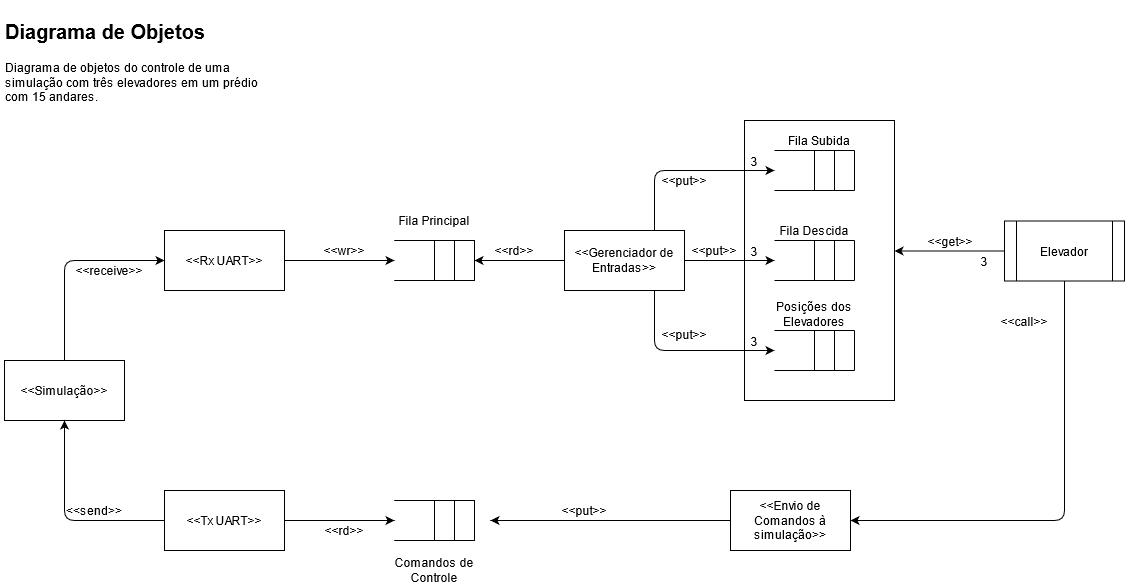

The diagram above was exported from draw.io. Its source (the exported page's mxGraphModel, read from the mxfile embedded in the PNG):
<mxGraphModel dx="868" dy="451" grid="1" gridSize="10" guides="1" tooltips="1" connect="1" arrows="1" fold="1" page="1" pageScale="1" pageWidth="1169" pageHeight="827" math="0" shadow="0">
  <root>
    <mxCell id="0" />
    <mxCell id="1" parent="0" />
    <mxCell id="JviExmCG0bGcp12EBLsn-52" value="&amp;lt;&amp;lt;Gerenciador de Entradas&amp;gt;&amp;gt;" style="rounded=0;whiteSpace=wrap;html=1;" parent="1" vertex="1">
      <mxGeometry x="574" y="230" width="120" height="60" as="geometry" />
    </mxCell>
    <mxCell id="JviExmCG0bGcp12EBLsn-69" value="&lt;h1&gt;&lt;font style=&quot;font-size: 20px&quot;&gt;Diagrama de Objetos&lt;/font&gt;&lt;br&gt;&lt;/h1&gt;&lt;p&gt;Diagrama de objetos do controle de uma simulação com três elevadores em um prédio com 15 andares.&lt;br&gt;&lt;/p&gt;" style="text;html=1;strokeColor=none;fillColor=none;spacing=5;spacingTop=-20;whiteSpace=wrap;overflow=hidden;rounded=0;" parent="1" vertex="1">
      <mxGeometry x="10" y="10" width="270" height="100" as="geometry" />
    </mxCell>
    <mxCell id="JviExmCG0bGcp12EBLsn-70" value="Elevador" style="shape=process;whiteSpace=wrap;html=1;backgroundOutline=1;" parent="1" vertex="1">
      <mxGeometry x="1014" y="220.5" width="120" height="60" as="geometry" />
    </mxCell>
    <mxCell id="JviExmCG0bGcp12EBLsn-127" value="&amp;lt;&amp;lt;Simulação&amp;gt;&amp;gt;" style="rounded=0;whiteSpace=wrap;html=1;" parent="1" vertex="1">
      <mxGeometry x="14" y="360" width="120" height="60" as="geometry" />
    </mxCell>
    <mxCell id="JviExmCG0bGcp12EBLsn-132" value="&amp;lt;&amp;lt;Tx UART&amp;gt;&amp;gt;" style="rounded=0;whiteSpace=wrap;html=1;" parent="1" vertex="1">
      <mxGeometry x="174" y="490" width="120" height="60" as="geometry" />
    </mxCell>
    <mxCell id="JviExmCG0bGcp12EBLsn-133" value="&amp;lt;&amp;lt;Rx UART&amp;gt;&amp;gt;" style="rounded=0;whiteSpace=wrap;html=1;" parent="1" vertex="1">
      <mxGeometry x="174" y="230" width="120" height="60" as="geometry" />
    </mxCell>
    <mxCell id="JviExmCG0bGcp12EBLsn-134" value="" style="endArrow=classic;html=1;entryX=0.5;entryY=1;entryDx=0;entryDy=0;exitX=0;exitY=0.5;exitDx=0;exitDy=0;" parent="1" source="JviExmCG0bGcp12EBLsn-132" target="JviExmCG0bGcp12EBLsn-127" edge="1">
      <mxGeometry width="50" height="50" relative="1" as="geometry">
        <mxPoint x="54" y="291" as="sourcePoint" />
        <mxPoint x="104" y="241" as="targetPoint" />
        <Array as="points">
          <mxPoint x="74" y="520" />
        </Array>
      </mxGeometry>
    </mxCell>
    <mxCell id="JviExmCG0bGcp12EBLsn-135" value="" style="endArrow=classic;html=1;exitX=0.5;exitY=0;exitDx=0;exitDy=0;entryX=0;entryY=0.5;entryDx=0;entryDy=0;" parent="1" source="JviExmCG0bGcp12EBLsn-127" target="JviExmCG0bGcp12EBLsn-133" edge="1">
      <mxGeometry width="50" height="50" relative="1" as="geometry">
        <mxPoint x="54" y="291" as="sourcePoint" />
        <mxPoint x="104" y="241" as="targetPoint" />
        <Array as="points">
          <mxPoint x="74" y="260" />
        </Array>
      </mxGeometry>
    </mxCell>
    <mxCell id="JviExmCG0bGcp12EBLsn-122" value="Comandos de Controle" style="text;html=1;strokeColor=none;fillColor=none;align=center;verticalAlign=middle;whiteSpace=wrap;rounded=0;container=0;" parent="1" vertex="1">
      <mxGeometry x="394" y="560" width="100" height="20" as="geometry" />
    </mxCell>
    <mxCell id="JviExmCG0bGcp12EBLsn-93" value="Fila Principal" style="text;html=1;strokeColor=none;fillColor=none;align=center;verticalAlign=middle;whiteSpace=wrap;rounded=0;container=0;" parent="1" vertex="1">
      <mxGeometry x="404" y="210" width="80" height="20" as="geometry" />
    </mxCell>
    <mxCell id="JviExmCG0bGcp12EBLsn-148" value="" style="group" parent="1" vertex="1" connectable="0">
      <mxGeometry x="404" y="240" width="80" height="40" as="geometry" />
    </mxCell>
    <mxCell id="JviExmCG0bGcp12EBLsn-28" value="" style="endArrow=none;html=1;" parent="JviExmCG0bGcp12EBLsn-148" edge="1">
      <mxGeometry width="50" height="50" as="geometry">
        <mxPoint as="sourcePoint" />
        <mxPoint x="80" as="targetPoint" />
      </mxGeometry>
    </mxCell>
    <mxCell id="JviExmCG0bGcp12EBLsn-29" value="" style="endArrow=none;html=1;" parent="JviExmCG0bGcp12EBLsn-148" edge="1">
      <mxGeometry width="50" height="50" as="geometry">
        <mxPoint y="40" as="sourcePoint" />
        <mxPoint x="80" y="40" as="targetPoint" />
      </mxGeometry>
    </mxCell>
    <mxCell id="JviExmCG0bGcp12EBLsn-30" value="" style="endArrow=none;html=1;" parent="JviExmCG0bGcp12EBLsn-148" edge="1">
      <mxGeometry width="50" height="50" as="geometry">
        <mxPoint x="80" y="40" as="sourcePoint" />
        <mxPoint x="80" as="targetPoint" />
      </mxGeometry>
    </mxCell>
    <mxCell id="JviExmCG0bGcp12EBLsn-31" value="" style="endArrow=none;html=1;" parent="JviExmCG0bGcp12EBLsn-148" edge="1">
      <mxGeometry width="50" height="50" as="geometry">
        <mxPoint x="60" y="40" as="sourcePoint" />
        <mxPoint x="60" as="targetPoint" />
      </mxGeometry>
    </mxCell>
    <mxCell id="JviExmCG0bGcp12EBLsn-32" value="" style="endArrow=none;html=1;" parent="JviExmCG0bGcp12EBLsn-148" edge="1">
      <mxGeometry width="50" height="50" as="geometry">
        <mxPoint x="40" y="40" as="sourcePoint" />
        <mxPoint x="40" as="targetPoint" />
      </mxGeometry>
    </mxCell>
    <mxCell id="JviExmCG0bGcp12EBLsn-88" value="" style="endArrow=none;html=1;" parent="JviExmCG0bGcp12EBLsn-148" edge="1">
      <mxGeometry width="50" height="50" as="geometry">
        <mxPoint as="sourcePoint" />
        <mxPoint x="80" as="targetPoint" />
      </mxGeometry>
    </mxCell>
    <mxCell id="JviExmCG0bGcp12EBLsn-89" value="" style="endArrow=none;html=1;" parent="JviExmCG0bGcp12EBLsn-148" edge="1">
      <mxGeometry width="50" height="50" as="geometry">
        <mxPoint y="40" as="sourcePoint" />
        <mxPoint x="80" y="40" as="targetPoint" />
      </mxGeometry>
    </mxCell>
    <mxCell id="JviExmCG0bGcp12EBLsn-90" value="" style="endArrow=none;html=1;" parent="JviExmCG0bGcp12EBLsn-148" edge="1">
      <mxGeometry width="50" height="50" as="geometry">
        <mxPoint x="80" y="40" as="sourcePoint" />
        <mxPoint x="80" as="targetPoint" />
      </mxGeometry>
    </mxCell>
    <mxCell id="JviExmCG0bGcp12EBLsn-91" value="" style="endArrow=none;html=1;" parent="JviExmCG0bGcp12EBLsn-148" edge="1">
      <mxGeometry width="50" height="50" as="geometry">
        <mxPoint x="60" y="40" as="sourcePoint" />
        <mxPoint x="60" as="targetPoint" />
      </mxGeometry>
    </mxCell>
    <mxCell id="JviExmCG0bGcp12EBLsn-92" value="" style="endArrow=none;html=1;" parent="JviExmCG0bGcp12EBLsn-148" edge="1">
      <mxGeometry width="50" height="50" as="geometry">
        <mxPoint x="40" y="40" as="sourcePoint" />
        <mxPoint x="40" as="targetPoint" />
      </mxGeometry>
    </mxCell>
    <mxCell id="JviExmCG0bGcp12EBLsn-149" value="" style="group" parent="1" vertex="1" connectable="0">
      <mxGeometry x="404" y="500" width="80" height="40" as="geometry" />
    </mxCell>
    <mxCell id="JviExmCG0bGcp12EBLsn-64" value="" style="endArrow=none;html=1;" parent="JviExmCG0bGcp12EBLsn-149" edge="1">
      <mxGeometry width="50" height="50" as="geometry">
        <mxPoint y="40" as="sourcePoint" />
        <mxPoint x="80" y="40" as="targetPoint" />
      </mxGeometry>
    </mxCell>
    <mxCell id="JviExmCG0bGcp12EBLsn-123" value="" style="endArrow=none;html=1;" parent="JviExmCG0bGcp12EBLsn-149" edge="1">
      <mxGeometry width="50" height="50" as="geometry">
        <mxPoint y="40" as="sourcePoint" />
        <mxPoint x="80" y="40" as="targetPoint" />
      </mxGeometry>
    </mxCell>
    <mxCell id="JviExmCG0bGcp12EBLsn-63" value="" style="endArrow=none;html=1;" parent="JviExmCG0bGcp12EBLsn-149" edge="1">
      <mxGeometry width="50" height="50" as="geometry">
        <mxPoint as="sourcePoint" />
        <mxPoint x="80" as="targetPoint" />
      </mxGeometry>
    </mxCell>
    <mxCell id="JviExmCG0bGcp12EBLsn-65" value="" style="endArrow=none;html=1;" parent="JviExmCG0bGcp12EBLsn-149" edge="1">
      <mxGeometry width="50" height="50" as="geometry">
        <mxPoint x="80" y="40" as="sourcePoint" />
        <mxPoint x="80" as="targetPoint" />
      </mxGeometry>
    </mxCell>
    <mxCell id="JviExmCG0bGcp12EBLsn-66" value="" style="endArrow=none;html=1;" parent="JviExmCG0bGcp12EBLsn-149" edge="1">
      <mxGeometry width="50" height="50" as="geometry">
        <mxPoint x="60" y="40" as="sourcePoint" />
        <mxPoint x="60" as="targetPoint" />
      </mxGeometry>
    </mxCell>
    <mxCell id="JviExmCG0bGcp12EBLsn-67" value="" style="endArrow=none;html=1;" parent="JviExmCG0bGcp12EBLsn-149" edge="1">
      <mxGeometry width="50" height="50" as="geometry">
        <mxPoint x="40" y="40" as="sourcePoint" />
        <mxPoint x="40" as="targetPoint" />
      </mxGeometry>
    </mxCell>
    <mxCell id="JviExmCG0bGcp12EBLsn-118" value="" style="endArrow=none;html=1;" parent="JviExmCG0bGcp12EBLsn-149" edge="1">
      <mxGeometry width="50" height="50" as="geometry">
        <mxPoint as="sourcePoint" />
        <mxPoint x="80" as="targetPoint" />
      </mxGeometry>
    </mxCell>
    <mxCell id="JviExmCG0bGcp12EBLsn-119" value="" style="endArrow=none;html=1;" parent="JviExmCG0bGcp12EBLsn-149" edge="1">
      <mxGeometry width="50" height="50" as="geometry">
        <mxPoint x="80" y="40" as="sourcePoint" />
        <mxPoint x="80" as="targetPoint" />
      </mxGeometry>
    </mxCell>
    <mxCell id="JviExmCG0bGcp12EBLsn-120" value="" style="endArrow=none;html=1;" parent="JviExmCG0bGcp12EBLsn-149" edge="1">
      <mxGeometry width="50" height="50" as="geometry">
        <mxPoint x="60" y="40" as="sourcePoint" />
        <mxPoint x="60" as="targetPoint" />
      </mxGeometry>
    </mxCell>
    <mxCell id="JviExmCG0bGcp12EBLsn-121" value="" style="endArrow=none;html=1;" parent="JviExmCG0bGcp12EBLsn-149" edge="1">
      <mxGeometry width="50" height="50" as="geometry">
        <mxPoint x="40" y="40" as="sourcePoint" />
        <mxPoint x="40" as="targetPoint" />
      </mxGeometry>
    </mxCell>
    <mxCell id="JviExmCG0bGcp12EBLsn-150" value="" style="endArrow=classic;html=1;exitX=1;exitY=0.5;exitDx=0;exitDy=0;" parent="1" source="JviExmCG0bGcp12EBLsn-133" edge="1">
      <mxGeometry width="50" height="50" relative="1" as="geometry">
        <mxPoint x="284" y="340" as="sourcePoint" />
        <mxPoint x="404" y="260" as="targetPoint" />
      </mxGeometry>
    </mxCell>
    <mxCell id="JviExmCG0bGcp12EBLsn-151" value="&amp;lt;&amp;lt;wr&amp;gt;&amp;gt;" style="text;html=1;strokeColor=none;fillColor=none;align=center;verticalAlign=middle;whiteSpace=wrap;rounded=0;" parent="1" vertex="1">
      <mxGeometry x="334" y="240" width="40" height="20" as="geometry" />
    </mxCell>
    <mxCell id="JviExmCG0bGcp12EBLsn-152" value="" style="endArrow=classic;html=1;exitX=1;exitY=0.5;exitDx=0;exitDy=0;" parent="1" source="JviExmCG0bGcp12EBLsn-132" edge="1">
      <mxGeometry width="50" height="50" relative="1" as="geometry">
        <mxPoint x="454" y="520" as="sourcePoint" />
        <mxPoint x="404" y="520" as="targetPoint" />
      </mxGeometry>
    </mxCell>
    <mxCell id="JviExmCG0bGcp12EBLsn-153" value="&amp;lt;&amp;lt;rd&amp;gt;&amp;gt;" style="text;html=1;strokeColor=none;fillColor=none;align=center;verticalAlign=middle;whiteSpace=wrap;rounded=0;" parent="1" vertex="1">
      <mxGeometry x="334" y="520" width="40" height="20" as="geometry" />
    </mxCell>
    <mxCell id="JviExmCG0bGcp12EBLsn-154" value="" style="endArrow=classic;html=1;exitX=0;exitY=0.5;exitDx=0;exitDy=0;" parent="1" source="JviExmCG0bGcp12EBLsn-52" edge="1">
      <mxGeometry width="50" height="50" relative="1" as="geometry">
        <mxPoint x="694" y="310" as="sourcePoint" />
        <mxPoint x="484" y="260" as="targetPoint" />
      </mxGeometry>
    </mxCell>
    <mxCell id="JviExmCG0bGcp12EBLsn-155" value="&amp;lt;&amp;lt;rd&amp;gt;&amp;gt;" style="text;html=1;strokeColor=none;fillColor=none;align=center;verticalAlign=middle;whiteSpace=wrap;rounded=0;" parent="1" vertex="1">
      <mxGeometry x="504" y="240" width="40" height="20" as="geometry" />
    </mxCell>
    <mxCell id="JviExmCG0bGcp12EBLsn-40" value="Fila Subida" style="text;html=1;strokeColor=none;fillColor=none;align=center;verticalAlign=middle;whiteSpace=wrap;rounded=0;container=0;" parent="1" vertex="1">
      <mxGeometry x="784" y="130" width="90" height="20" as="geometry" />
    </mxCell>
    <mxCell id="JviExmCG0bGcp12EBLsn-47" value="Fila Descida" style="text;html=1;strokeColor=none;fillColor=none;align=center;verticalAlign=middle;whiteSpace=wrap;rounded=0;container=0;" parent="1" vertex="1">
      <mxGeometry x="784" y="220" width="80" height="20" as="geometry" />
    </mxCell>
    <mxCell id="JviExmCG0bGcp12EBLsn-158" value="" style="endArrow=classic;html=1;exitX=0.75;exitY=0;exitDx=0;exitDy=0;" parent="1" source="JviExmCG0bGcp12EBLsn-52" edge="1">
      <mxGeometry width="50" height="50" relative="1" as="geometry">
        <mxPoint x="774" y="300" as="sourcePoint" />
        <mxPoint x="784" y="170" as="targetPoint" />
        <Array as="points">
          <mxPoint x="664" y="170" />
        </Array>
      </mxGeometry>
    </mxCell>
    <mxCell id="JviExmCG0bGcp12EBLsn-159" value="" style="endArrow=classic;html=1;exitX=1;exitY=0.5;exitDx=0;exitDy=0;" parent="1" source="JviExmCG0bGcp12EBLsn-52" edge="1">
      <mxGeometry width="50" height="50" relative="1" as="geometry">
        <mxPoint x="774" y="300" as="sourcePoint" />
        <mxPoint x="784" y="260" as="targetPoint" />
      </mxGeometry>
    </mxCell>
    <mxCell id="JviExmCG0bGcp12EBLsn-161" value="" style="endArrow=classic;html=1;exitX=0.75;exitY=1;exitDx=0;exitDy=0;entryX=0;entryY=0.5;entryDx=0;entryDy=0;" parent="1" source="JviExmCG0bGcp12EBLsn-52" edge="1">
      <mxGeometry width="50" height="50" relative="1" as="geometry">
        <mxPoint x="774" y="330" as="sourcePoint" />
        <mxPoint x="784" y="350" as="targetPoint" />
        <Array as="points">
          <mxPoint x="664" y="350" />
        </Array>
      </mxGeometry>
    </mxCell>
    <mxCell id="JviExmCG0bGcp12EBLsn-162" value="&amp;lt;&amp;lt;put&amp;gt;&amp;gt;" style="text;html=1;strokeColor=none;fillColor=none;align=center;verticalAlign=middle;whiteSpace=wrap;rounded=0;" parent="1" vertex="1">
      <mxGeometry x="674" y="170" width="40" height="20" as="geometry" />
    </mxCell>
    <mxCell id="JviExmCG0bGcp12EBLsn-164" value="Posições dos Elevadores" style="text;html=1;strokeColor=none;fillColor=none;align=center;verticalAlign=middle;whiteSpace=wrap;rounded=0;container=0;" parent="1" vertex="1">
      <mxGeometry x="784" y="304" width="80" height="20" as="geometry" />
    </mxCell>
    <mxCell id="JviExmCG0bGcp12EBLsn-178" value="&amp;lt;&amp;lt;send&amp;gt;&amp;gt;" style="text;html=1;strokeColor=none;fillColor=none;align=center;verticalAlign=middle;whiteSpace=wrap;rounded=0;" parent="1" vertex="1">
      <mxGeometry x="84" y="500" width="40" height="20" as="geometry" />
    </mxCell>
    <mxCell id="JviExmCG0bGcp12EBLsn-179" value="&amp;lt;&amp;lt;receive&amp;gt;&amp;gt;" style="text;html=1;strokeColor=none;fillColor=none;align=center;verticalAlign=middle;whiteSpace=wrap;rounded=0;" parent="1" vertex="1">
      <mxGeometry x="99" y="260" width="40" height="20" as="geometry" />
    </mxCell>
    <mxCell id="JviExmCG0bGcp12EBLsn-182" value="&amp;lt;&amp;lt;get&amp;gt;&amp;gt;" style="text;html=1;strokeColor=none;fillColor=none;align=center;verticalAlign=middle;whiteSpace=wrap;rounded=0;" parent="1" vertex="1">
      <mxGeometry x="940" y="230.5" width="40" height="20" as="geometry" />
    </mxCell>
    <mxCell id="JviExmCG0bGcp12EBLsn-180" value="" style="rounded=0;whiteSpace=wrap;html=1;strokeColor=#000000;strokeWidth=1;fillColor=none;container=0;" parent="1" vertex="1">
      <mxGeometry x="754" y="120" width="150" height="280" as="geometry" />
    </mxCell>
    <mxCell id="JviExmCG0bGcp12EBLsn-35" value="" style="endArrow=none;html=1;" parent="1" edge="1">
      <mxGeometry x="784" y="150" width="50" height="50" as="geometry">
        <mxPoint x="784" y="150" as="sourcePoint" />
        <mxPoint x="864" y="150" as="targetPoint" />
      </mxGeometry>
    </mxCell>
    <mxCell id="JviExmCG0bGcp12EBLsn-36" value="" style="endArrow=none;html=1;" parent="1" edge="1">
      <mxGeometry x="784" y="150" width="50" height="50" as="geometry">
        <mxPoint x="784" y="190" as="sourcePoint" />
        <mxPoint x="864" y="190" as="targetPoint" />
      </mxGeometry>
    </mxCell>
    <mxCell id="JviExmCG0bGcp12EBLsn-37" value="" style="endArrow=none;html=1;" parent="1" edge="1">
      <mxGeometry x="784" y="150" width="50" height="50" as="geometry">
        <mxPoint x="864" y="190" as="sourcePoint" />
        <mxPoint x="864" y="150" as="targetPoint" />
      </mxGeometry>
    </mxCell>
    <mxCell id="JviExmCG0bGcp12EBLsn-38" value="" style="endArrow=none;html=1;" parent="1" edge="1">
      <mxGeometry x="784" y="150" width="50" height="50" as="geometry">
        <mxPoint x="844" y="190" as="sourcePoint" />
        <mxPoint x="844" y="150" as="targetPoint" />
      </mxGeometry>
    </mxCell>
    <mxCell id="JviExmCG0bGcp12EBLsn-39" value="" style="endArrow=none;html=1;" parent="1" edge="1">
      <mxGeometry x="784" y="150" width="50" height="50" as="geometry">
        <mxPoint x="824" y="190" as="sourcePoint" />
        <mxPoint x="824" y="150" as="targetPoint" />
      </mxGeometry>
    </mxCell>
    <mxCell id="JviExmCG0bGcp12EBLsn-42" value="" style="endArrow=none;html=1;" parent="1" edge="1">
      <mxGeometry x="784" y="240" width="50" height="50" as="geometry">
        <mxPoint x="784" y="240" as="sourcePoint" />
        <mxPoint x="864" y="240" as="targetPoint" />
      </mxGeometry>
    </mxCell>
    <mxCell id="JviExmCG0bGcp12EBLsn-43" value="" style="endArrow=none;html=1;" parent="1" edge="1">
      <mxGeometry x="784" y="240" width="50" height="50" as="geometry">
        <mxPoint x="784" y="280" as="sourcePoint" />
        <mxPoint x="864" y="280" as="targetPoint" />
      </mxGeometry>
    </mxCell>
    <mxCell id="JviExmCG0bGcp12EBLsn-44" value="" style="endArrow=none;html=1;" parent="1" edge="1">
      <mxGeometry x="784" y="240" width="50" height="50" as="geometry">
        <mxPoint x="864" y="280" as="sourcePoint" />
        <mxPoint x="864" y="240" as="targetPoint" />
      </mxGeometry>
    </mxCell>
    <mxCell id="JviExmCG0bGcp12EBLsn-45" value="" style="endArrow=none;html=1;" parent="1" edge="1">
      <mxGeometry x="784" y="240" width="50" height="50" as="geometry">
        <mxPoint x="844" y="280" as="sourcePoint" />
        <mxPoint x="844" y="240" as="targetPoint" />
      </mxGeometry>
    </mxCell>
    <mxCell id="JviExmCG0bGcp12EBLsn-46" value="" style="endArrow=none;html=1;" parent="1" edge="1">
      <mxGeometry x="784" y="240" width="50" height="50" as="geometry">
        <mxPoint x="824" y="280" as="sourcePoint" />
        <mxPoint x="824" y="240" as="targetPoint" />
      </mxGeometry>
    </mxCell>
    <mxCell id="JviExmCG0bGcp12EBLsn-166" value="" style="endArrow=none;html=1;" parent="1" edge="1">
      <mxGeometry x="784" y="330" width="50" height="50" as="geometry">
        <mxPoint x="784" y="330" as="sourcePoint" />
        <mxPoint x="864" y="330" as="targetPoint" />
      </mxGeometry>
    </mxCell>
    <mxCell id="JviExmCG0bGcp12EBLsn-167" value="" style="endArrow=none;html=1;" parent="1" edge="1">
      <mxGeometry x="784" y="330" width="50" height="50" as="geometry">
        <mxPoint x="784" y="370" as="sourcePoint" />
        <mxPoint x="864" y="370" as="targetPoint" />
      </mxGeometry>
    </mxCell>
    <mxCell id="JviExmCG0bGcp12EBLsn-168" value="" style="endArrow=none;html=1;" parent="1" edge="1">
      <mxGeometry x="784" y="330" width="50" height="50" as="geometry">
        <mxPoint x="864" y="370" as="sourcePoint" />
        <mxPoint x="864" y="330" as="targetPoint" />
      </mxGeometry>
    </mxCell>
    <mxCell id="JviExmCG0bGcp12EBLsn-169" value="" style="endArrow=none;html=1;" parent="1" edge="1">
      <mxGeometry x="784" y="330" width="50" height="50" as="geometry">
        <mxPoint x="844" y="370" as="sourcePoint" />
        <mxPoint x="844" y="330" as="targetPoint" />
      </mxGeometry>
    </mxCell>
    <mxCell id="JviExmCG0bGcp12EBLsn-170" value="" style="endArrow=none;html=1;" parent="1" edge="1">
      <mxGeometry x="784" y="330" width="50" height="50" as="geometry">
        <mxPoint x="824" y="370" as="sourcePoint" />
        <mxPoint x="824" y="330" as="targetPoint" />
      </mxGeometry>
    </mxCell>
    <mxCell id="JviExmCG0bGcp12EBLsn-189" value="" style="endArrow=classic;html=1;exitX=0;exitY=0.5;exitDx=0;exitDy=0;entryX=1;entryY=0.62;entryDx=0;entryDy=0;entryPerimeter=0;" parent="1" source="JviExmCG0bGcp12EBLsn-70" edge="1">
      <mxGeometry width="50" height="50" relative="1" as="geometry">
        <mxPoint x="824" y="290.5" as="sourcePoint" />
        <mxPoint x="904" y="250.5" as="targetPoint" />
      </mxGeometry>
    </mxCell>
    <mxCell id="JviExmCG0bGcp12EBLsn-219" value="3" style="text;html=1;strokeColor=none;fillColor=none;align=center;verticalAlign=middle;whiteSpace=wrap;rounded=0;" parent="1" vertex="1">
      <mxGeometry x="974" y="250.5" width="40" height="20" as="geometry" />
    </mxCell>
    <mxCell id="JviExmCG0bGcp12EBLsn-228" value="" style="endArrow=classic;html=1;exitX=0.5;exitY=1;exitDx=0;exitDy=0;entryX=1;entryY=0.5;entryDx=0;entryDy=0;" parent="1" source="JviExmCG0bGcp12EBLsn-70" target="JviExmCG0bGcp12EBLsn-236" edge="1">
      <mxGeometry width="50" height="50" relative="1" as="geometry">
        <mxPoint x="994" y="420" as="sourcePoint" />
        <mxPoint x="1054" y="560" as="targetPoint" />
        <Array as="points">
          <mxPoint x="1074" y="520" />
        </Array>
      </mxGeometry>
    </mxCell>
    <mxCell id="JviExmCG0bGcp12EBLsn-231" value="&amp;lt;&amp;lt;put&amp;gt;&amp;gt;" style="text;html=1;strokeColor=none;fillColor=none;align=center;verticalAlign=middle;whiteSpace=wrap;rounded=0;" parent="1" vertex="1">
      <mxGeometry x="574" y="500" width="40" height="20" as="geometry" />
    </mxCell>
    <mxCell id="JviExmCG0bGcp12EBLsn-232" value="&amp;lt;&amp;lt;call&amp;gt;&amp;gt;" style="text;html=1;strokeColor=none;fillColor=none;align=center;verticalAlign=middle;whiteSpace=wrap;rounded=0;" parent="1" vertex="1">
      <mxGeometry x="1014" y="310.5" width="40" height="20" as="geometry" />
    </mxCell>
    <mxCell id="JviExmCG0bGcp12EBLsn-236" value="&amp;lt;&amp;lt;Envio de Comandos à simulação&amp;gt;&amp;gt;" style="rounded=0;whiteSpace=wrap;html=1;strokeColor=#000000;strokeWidth=1;" parent="1" vertex="1">
      <mxGeometry x="740" y="490" width="120" height="60" as="geometry" />
    </mxCell>
    <mxCell id="rPo93RyfteBYLdjamrim-1" value="3" style="text;html=1;strokeColor=none;fillColor=none;align=center;verticalAlign=middle;whiteSpace=wrap;rounded=0;" parent="1" vertex="1">
      <mxGeometry x="744" y="150.5" width="40" height="20" as="geometry" />
    </mxCell>
    <mxCell id="rPo93RyfteBYLdjamrim-3" value="3" style="text;html=1;strokeColor=none;fillColor=none;align=center;verticalAlign=middle;whiteSpace=wrap;rounded=0;" parent="1" vertex="1">
      <mxGeometry x="744" y="240.5" width="40" height="20" as="geometry" />
    </mxCell>
    <mxCell id="rPo93RyfteBYLdjamrim-4" value="3" style="text;html=1;strokeColor=none;fillColor=none;align=center;verticalAlign=middle;whiteSpace=wrap;rounded=0;" parent="1" vertex="1">
      <mxGeometry x="744" y="330.5" width="40" height="20" as="geometry" />
    </mxCell>
    <mxCell id="xJqI2eLPbCMeMCQk5SJN-4" value="&amp;lt;&amp;lt;put&amp;gt;&amp;gt;" style="text;html=1;strokeColor=none;fillColor=none;align=center;verticalAlign=middle;whiteSpace=wrap;rounded=0;" parent="1" vertex="1">
      <mxGeometry x="704" y="240" width="40" height="20" as="geometry" />
    </mxCell>
    <mxCell id="xJqI2eLPbCMeMCQk5SJN-6" value="&amp;lt;&amp;lt;put&amp;gt;&amp;gt;" style="text;html=1;strokeColor=none;fillColor=none;align=center;verticalAlign=middle;whiteSpace=wrap;rounded=0;" parent="1" vertex="1">
      <mxGeometry x="674" y="324" width="40" height="20" as="geometry" />
    </mxCell>
    <mxCell id="fGvip7YYPgUSapCFRpHJ-1" value="" style="endArrow=classic;html=1;exitX=0;exitY=0.5;exitDx=0;exitDy=0;" edge="1" parent="1" source="JviExmCG0bGcp12EBLsn-236">
      <mxGeometry width="50" height="50" relative="1" as="geometry">
        <mxPoint x="870" y="500" as="sourcePoint" />
        <mxPoint x="500" y="520" as="targetPoint" />
      </mxGeometry>
    </mxCell>
  </root>
</mxGraphModel>